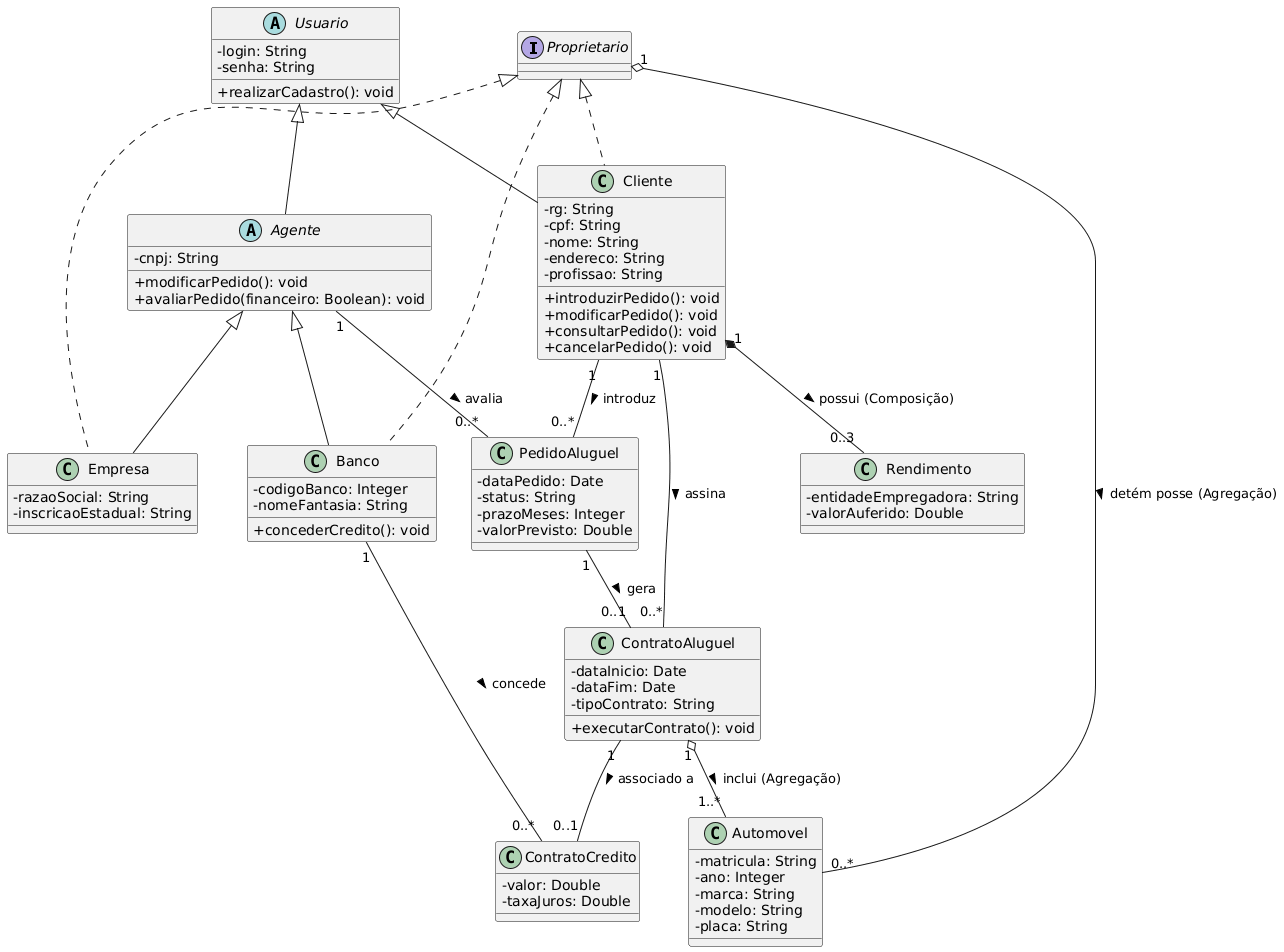

The diagram above was rendered by PlantUML. Its source (embedded in the PNG):
@startuml
skinparam classAttributeIconSize 0

interface Proprietario {
}

abstract class Usuario {
  - login: String
  - senha: String
  + realizarCadastro(): void
}

class Cliente {
  - rg: String
  - cpf: String
  - nome: String
  - endereco: String
  - profissao: String
  + introduzirPedido(): void
  + modificarPedido(): void
  + consultarPedido(): void
  + cancelarPedido(): void
}

class Rendimento {
  - entidadeEmpregadora: String
  - valorAuferido: Double
}

abstract class Agente {
  - cnpj: String
  + modificarPedido(): void
  + avaliarPedido(financeiro: Boolean): void
}

class Empresa {
  - razaoSocial: String
  - inscricaoEstadual: String
}

class Banco {
  - codigoBanco: Integer
  - nomeFantasia: String
  + concederCredito(): void
}

class PedidoAluguel {
  - dataPedido: Date
  - status: String
  - prazoMeses: Integer
  - valorPrevisto: Double
}

class ContratoAluguel {
  - dataInicio: Date
  - dataFim: Date
  - tipoContrato: String
  + executarContrato(): void
}

class ContratoCredito {
  - valor: Double
  - taxaJuros: Double
}

class Automovel {
  - matricula: String
  - ano: Integer
  - marca: String
  - modelo: String
  - placa: String
}

' Relacionamentos de Herança e Implementação
Usuario <|-- Cliente
Usuario <|-- Agente
Agente <|-- Empresa
Agente <|-- Banco
Proprietario <|.. Cliente
Proprietario <|.. Empresa
Proprietario <|.. Banco

' Associações, Composições e Agregações
Cliente "1" *-- "0..3" Rendimento : possui (Composição) >
Cliente "1" -- "0..*" PedidoAluguel : introduz >
Agente "1" -- "0..*" PedidoAluguel : avalia >
PedidoAluguel "1" -- "0..1" ContratoAluguel : gera >
ContratoAluguel "1" -- "0..1" ContratoCredito : associado a >
Banco "1" -- "0..*" ContratoCredito : concede >
Cliente "1" -- "0..*" ContratoAluguel : assina >

' Agregações (Losango Vazio)
ContratoAluguel "1" o-- "1..*" Automovel : inclui (Agregação) >
Proprietario "1" o-- "0..*" Automovel : detém posse (Agregação) >
@enduml